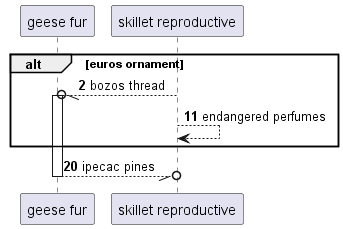

The diagram above was rendered by PlantUML. Its source (embedded in the PNG):
@startuml
participant "geese fur" as 0
participant "skillet reproductive" as 1
autonumber 2 9
alt euros ornament
1 --//o 0++ : bozos thread
1 --> 1: endangered perfumes
end
return ipecac pines
@enduml